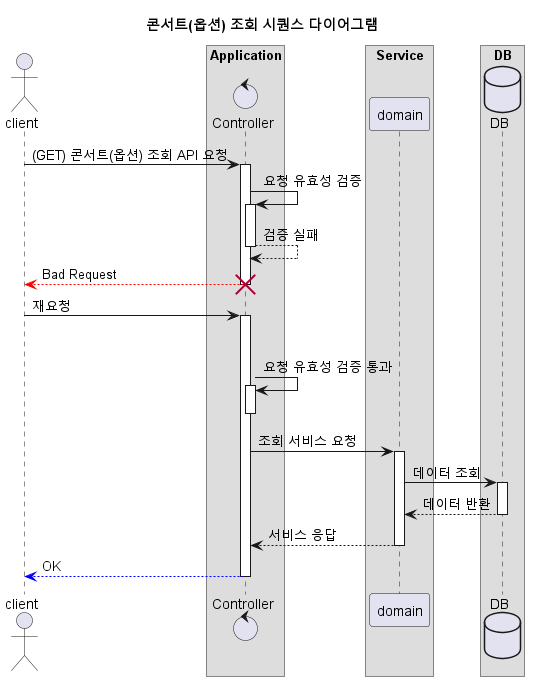

The diagram above was rendered by PlantUML. Its source (embedded in the PNG):
@startuml

autoactivate on

title 콘서트(옵션) 조회 시퀀스 다이어그램

actor client as client

box "Application"
control Controller as controller
end box

box "Service"
participant domain as domain
end box

box "DB"
database DB as db
end box

client -> controller : (GET) 콘서트(옵션) 조회 API 요청

controller -> controller : 요청 유효성 검증
controller --> controller : 검증 실패

controller --[#red]> client : Bad Request
destroy controller
deactivate controller

client -> controller : 재요청
deactivate client

controller -> controller : 요청 유효성 검증 통과
deactivate controller

controller -> domain : 조회 서비스 요청
domain -> db : 데이터 조회
db --> domain : 데이터 반환
domain --> controller : 서비스 응답
controller --[#blue]> client : OK

@enduml